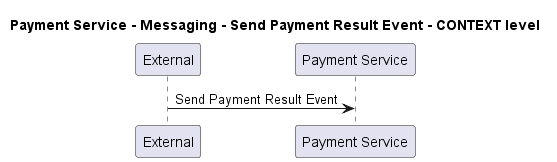

The diagram above was rendered by PlantUML. Its source (embedded in the PNG):
@startuml
!pragma layout smetana

title Payment Service - Messaging - Send Payment Result Event - CONTEXT level

participant "External" as C4InterFlow.SoftwareSystems.ExternalSystem
participant "Payment Service" as ECommercePlatform.SoftwareSystems.PaymentService

C4InterFlow.SoftwareSystems.ExternalSystem -> ECommercePlatform.SoftwareSystems.PaymentService : Send Payment Result Event


@enduml